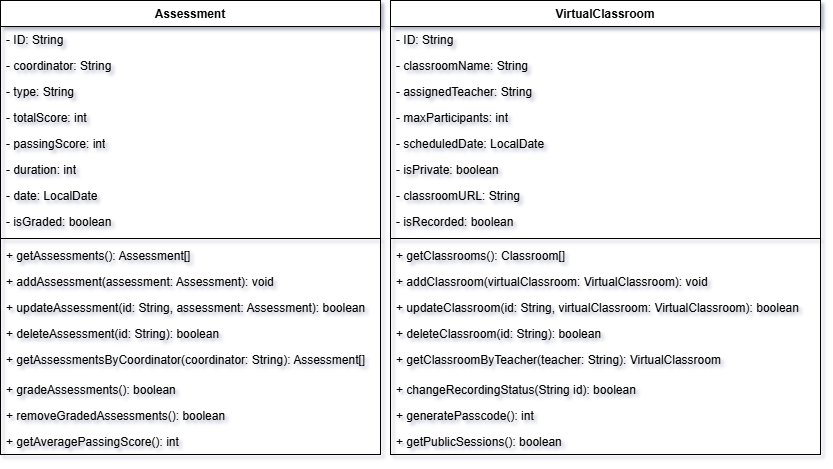

The diagram above was exported from draw.io. Its source (the exported page's mxGraphModel, read from the mxfile embedded in the PNG):
<mxGraphModel dx="806" dy="950" grid="1" gridSize="10" guides="1" tooltips="1" connect="1" arrows="1" fold="1" page="1" pageScale="1" pageWidth="850" pageHeight="1100" math="0" shadow="0">
  <root>
    <mxCell id="0" />
    <mxCell id="1" parent="0" />
    <mxCell id="U8mS7V9fYgJ4wNlJ-rM7-1" value="Assessment" style="swimlane;fontStyle=1;align=center;verticalAlign=top;childLayout=stackLayout;horizontal=1;startSize=26;horizontalStack=0;resizeParent=1;resizeParentMax=0;resizeLast=0;collapsible=1;marginBottom=0;whiteSpace=wrap;html=1;" parent="1" vertex="1">
      <mxGeometry x="20" y="140" width="380" height="454" as="geometry" />
    </mxCell>
    <mxCell id="U8mS7V9fYgJ4wNlJ-rM7-2" value="- ID: String" style="text;strokeColor=none;fillColor=none;align=left;verticalAlign=top;spacingLeft=4;spacingRight=4;overflow=hidden;rotatable=0;points=[[0,0.5],[1,0.5]];portConstraint=eastwest;whiteSpace=wrap;html=1;" parent="U8mS7V9fYgJ4wNlJ-rM7-1" vertex="1">
      <mxGeometry y="26" width="380" height="26" as="geometry" />
    </mxCell>
    <mxCell id="U8mS7V9fYgJ4wNlJ-rM7-18" value="- coordinator: String" style="text;strokeColor=none;fillColor=none;align=left;verticalAlign=top;spacingLeft=4;spacingRight=4;overflow=hidden;rotatable=0;points=[[0,0.5],[1,0.5]];portConstraint=eastwest;whiteSpace=wrap;html=1;" parent="U8mS7V9fYgJ4wNlJ-rM7-1" vertex="1">
      <mxGeometry y="52" width="380" height="26" as="geometry" />
    </mxCell>
    <mxCell id="U8mS7V9fYgJ4wNlJ-rM7-14" value="- type: String" style="text;strokeColor=none;fillColor=none;align=left;verticalAlign=top;spacingLeft=4;spacingRight=4;overflow=hidden;rotatable=0;points=[[0,0.5],[1,0.5]];portConstraint=eastwest;whiteSpace=wrap;html=1;" parent="U8mS7V9fYgJ4wNlJ-rM7-1" vertex="1">
      <mxGeometry y="78" width="380" height="26" as="geometry" />
    </mxCell>
    <mxCell id="U8mS7V9fYgJ4wNlJ-rM7-13" value="- totalScore: int" style="text;strokeColor=none;fillColor=none;align=left;verticalAlign=top;spacingLeft=4;spacingRight=4;overflow=hidden;rotatable=0;points=[[0,0.5],[1,0.5]];portConstraint=eastwest;whiteSpace=wrap;html=1;" parent="U8mS7V9fYgJ4wNlJ-rM7-1" vertex="1">
      <mxGeometry y="104" width="380" height="26" as="geometry" />
    </mxCell>
    <mxCell id="U8mS7V9fYgJ4wNlJ-rM7-17" value="- passingScore: int" style="text;strokeColor=none;fillColor=none;align=left;verticalAlign=top;spacingLeft=4;spacingRight=4;overflow=hidden;rotatable=0;points=[[0,0.5],[1,0.5]];portConstraint=eastwest;whiteSpace=wrap;html=1;" parent="U8mS7V9fYgJ4wNlJ-rM7-1" vertex="1">
      <mxGeometry y="130" width="380" height="26" as="geometry" />
    </mxCell>
    <mxCell id="U8mS7V9fYgJ4wNlJ-rM7-15" value="- duration: int" style="text;strokeColor=none;fillColor=none;align=left;verticalAlign=top;spacingLeft=4;spacingRight=4;overflow=hidden;rotatable=0;points=[[0,0.5],[1,0.5]];portConstraint=eastwest;whiteSpace=wrap;html=1;" parent="U8mS7V9fYgJ4wNlJ-rM7-1" vertex="1">
      <mxGeometry y="156" width="380" height="26" as="geometry" />
    </mxCell>
    <mxCell id="U8mS7V9fYgJ4wNlJ-rM7-16" value="- date: LocalDate" style="text;strokeColor=none;fillColor=none;align=left;verticalAlign=top;spacingLeft=4;spacingRight=4;overflow=hidden;rotatable=0;points=[[0,0.5],[1,0.5]];portConstraint=eastwest;whiteSpace=wrap;html=1;" parent="U8mS7V9fYgJ4wNlJ-rM7-1" vertex="1">
      <mxGeometry y="182" width="380" height="26" as="geometry" />
    </mxCell>
    <mxCell id="U8mS7V9fYgJ4wNlJ-rM7-26" value="- isGraded: boolean" style="text;strokeColor=none;fillColor=none;align=left;verticalAlign=top;spacingLeft=4;spacingRight=4;overflow=hidden;rotatable=0;points=[[0,0.5],[1,0.5]];portConstraint=eastwest;whiteSpace=wrap;html=1;" parent="U8mS7V9fYgJ4wNlJ-rM7-1" vertex="1">
      <mxGeometry y="208" width="380" height="26" as="geometry" />
    </mxCell>
    <mxCell id="U8mS7V9fYgJ4wNlJ-rM7-3" value="" style="line;strokeWidth=1;fillColor=none;align=left;verticalAlign=middle;spacingTop=-1;spacingLeft=3;spacingRight=3;rotatable=0;labelPosition=right;points=[];portConstraint=eastwest;strokeColor=inherit;" parent="U8mS7V9fYgJ4wNlJ-rM7-1" vertex="1">
      <mxGeometry y="234" width="380" height="8" as="geometry" />
    </mxCell>
    <mxCell id="U8mS7V9fYgJ4wNlJ-rM7-4" value="+ getAssessments(): Assessment[]" style="text;strokeColor=none;fillColor=none;align=left;verticalAlign=top;spacingLeft=4;spacingRight=4;overflow=hidden;rotatable=0;points=[[0,0.5],[1,0.5]];portConstraint=eastwest;whiteSpace=wrap;html=1;" parent="U8mS7V9fYgJ4wNlJ-rM7-1" vertex="1">
      <mxGeometry y="242" width="380" height="26" as="geometry" />
    </mxCell>
    <mxCell id="U8mS7V9fYgJ4wNlJ-rM7-20" value="+ addAssessment(assessment: Assessment): void" style="text;strokeColor=none;fillColor=none;align=left;verticalAlign=top;spacingLeft=4;spacingRight=4;overflow=hidden;rotatable=0;points=[[0,0.5],[1,0.5]];portConstraint=eastwest;whiteSpace=wrap;html=1;" parent="U8mS7V9fYgJ4wNlJ-rM7-1" vertex="1">
      <mxGeometry y="268" width="380" height="26" as="geometry" />
    </mxCell>
    <mxCell id="U8mS7V9fYgJ4wNlJ-rM7-22" value="+ updateAssessment(id: String, assessment: Assessment): boolean" style="text;strokeColor=none;fillColor=none;align=left;verticalAlign=top;spacingLeft=4;spacingRight=4;overflow=hidden;rotatable=0;points=[[0,0.5],[1,0.5]];portConstraint=eastwest;whiteSpace=wrap;html=1;" parent="U8mS7V9fYgJ4wNlJ-rM7-1" vertex="1">
      <mxGeometry y="294" width="380" height="26" as="geometry" />
    </mxCell>
    <mxCell id="U8mS7V9fYgJ4wNlJ-rM7-21" value="+ deleteAssessment(id: String): boolean" style="text;strokeColor=none;fillColor=none;align=left;verticalAlign=top;spacingLeft=4;spacingRight=4;overflow=hidden;rotatable=0;points=[[0,0.5],[1,0.5]];portConstraint=eastwest;whiteSpace=wrap;html=1;" parent="U8mS7V9fYgJ4wNlJ-rM7-1" vertex="1">
      <mxGeometry y="320" width="380" height="26" as="geometry" />
    </mxCell>
    <mxCell id="U8mS7V9fYgJ4wNlJ-rM7-23" value="+ getAssessmentsByCoordinator(coordinator: String): Assessment[]" style="text;strokeColor=none;fillColor=none;align=left;verticalAlign=top;spacingLeft=4;spacingRight=4;overflow=hidden;rotatable=0;points=[[0,0.5],[1,0.5]];portConstraint=eastwest;whiteSpace=wrap;html=1;" parent="U8mS7V9fYgJ4wNlJ-rM7-1" vertex="1">
      <mxGeometry y="346" width="380" height="30" as="geometry" />
    </mxCell>
    <mxCell id="U8mS7V9fYgJ4wNlJ-rM7-25" value="+ gradeAssessments(): boolean" style="text;strokeColor=none;fillColor=none;align=left;verticalAlign=top;spacingLeft=4;spacingRight=4;overflow=hidden;rotatable=0;points=[[0,0.5],[1,0.5]];portConstraint=eastwest;whiteSpace=wrap;html=1;" parent="U8mS7V9fYgJ4wNlJ-rM7-1" vertex="1">
      <mxGeometry y="376" width="380" height="26" as="geometry" />
    </mxCell>
    <mxCell id="U8mS7V9fYgJ4wNlJ-rM7-27" value="+ removeGradedAssessments(): boolean" style="text;strokeColor=none;fillColor=none;align=left;verticalAlign=top;spacingLeft=4;spacingRight=4;overflow=hidden;rotatable=0;points=[[0,0.5],[1,0.5]];portConstraint=eastwest;whiteSpace=wrap;html=1;" parent="U8mS7V9fYgJ4wNlJ-rM7-1" vertex="1">
      <mxGeometry y="402" width="380" height="26" as="geometry" />
    </mxCell>
    <mxCell id="U8mS7V9fYgJ4wNlJ-rM7-28" value="+ getAveragePassingScore(): int" style="text;strokeColor=none;fillColor=none;align=left;verticalAlign=top;spacingLeft=4;spacingRight=4;overflow=hidden;rotatable=0;points=[[0,0.5],[1,0.5]];portConstraint=eastwest;whiteSpace=wrap;html=1;" parent="U8mS7V9fYgJ4wNlJ-rM7-1" vertex="1">
      <mxGeometry y="428" width="380" height="26" as="geometry" />
    </mxCell>
    <mxCell id="U8mS7V9fYgJ4wNlJ-rM7-5" value="VirtualClassroom" style="swimlane;fontStyle=1;align=center;verticalAlign=top;childLayout=stackLayout;horizontal=1;startSize=26;horizontalStack=0;resizeParent=1;resizeParentMax=0;resizeLast=0;collapsible=1;marginBottom=0;whiteSpace=wrap;html=1;" parent="1" vertex="1">
      <mxGeometry x="410" y="140" width="430" height="454" as="geometry" />
    </mxCell>
    <mxCell id="U8mS7V9fYgJ4wNlJ-rM7-29" value="- ID: String" style="text;strokeColor=none;fillColor=none;align=left;verticalAlign=top;spacingLeft=4;spacingRight=4;overflow=hidden;rotatable=0;points=[[0,0.5],[1,0.5]];portConstraint=eastwest;whiteSpace=wrap;html=1;" parent="U8mS7V9fYgJ4wNlJ-rM7-5" vertex="1">
      <mxGeometry y="26" width="430" height="26" as="geometry" />
    </mxCell>
    <mxCell id="U8mS7V9fYgJ4wNlJ-rM7-30" value="- classroomName: String" style="text;strokeColor=none;fillColor=none;align=left;verticalAlign=top;spacingLeft=4;spacingRight=4;overflow=hidden;rotatable=0;points=[[0,0.5],[1,0.5]];portConstraint=eastwest;whiteSpace=wrap;html=1;" parent="U8mS7V9fYgJ4wNlJ-rM7-5" vertex="1">
      <mxGeometry y="52" width="430" height="26" as="geometry" />
    </mxCell>
    <mxCell id="U8mS7V9fYgJ4wNlJ-rM7-33" value="- assignedTeacher: String" style="text;strokeColor=none;fillColor=none;align=left;verticalAlign=top;spacingLeft=4;spacingRight=4;overflow=hidden;rotatable=0;points=[[0,0.5],[1,0.5]];portConstraint=eastwest;whiteSpace=wrap;html=1;" parent="U8mS7V9fYgJ4wNlJ-rM7-5" vertex="1">
      <mxGeometry y="78" width="430" height="26" as="geometry" />
    </mxCell>
    <mxCell id="U8mS7V9fYgJ4wNlJ-rM7-31" value="- maxParticipants: int" style="text;strokeColor=none;fillColor=none;align=left;verticalAlign=top;spacingLeft=4;spacingRight=4;overflow=hidden;rotatable=0;points=[[0,0.5],[1,0.5]];portConstraint=eastwest;whiteSpace=wrap;html=1;" parent="U8mS7V9fYgJ4wNlJ-rM7-5" vertex="1">
      <mxGeometry y="104" width="430" height="26" as="geometry" />
    </mxCell>
    <mxCell id="U8mS7V9fYgJ4wNlJ-rM7-32" value="- scheduledDate: LocalDate" style="text;strokeColor=none;fillColor=none;align=left;verticalAlign=top;spacingLeft=4;spacingRight=4;overflow=hidden;rotatable=0;points=[[0,0.5],[1,0.5]];portConstraint=eastwest;whiteSpace=wrap;html=1;" parent="U8mS7V9fYgJ4wNlJ-rM7-5" vertex="1">
      <mxGeometry y="130" width="430" height="26" as="geometry" />
    </mxCell>
    <mxCell id="U8mS7V9fYgJ4wNlJ-rM7-34" value="- isPrivate: boolean" style="text;strokeColor=none;fillColor=none;align=left;verticalAlign=top;spacingLeft=4;spacingRight=4;overflow=hidden;rotatable=0;points=[[0,0.5],[1,0.5]];portConstraint=eastwest;whiteSpace=wrap;html=1;" parent="U8mS7V9fYgJ4wNlJ-rM7-5" vertex="1">
      <mxGeometry y="156" width="430" height="26" as="geometry" />
    </mxCell>
    <mxCell id="U8mS7V9fYgJ4wNlJ-rM7-35" value="- classroomURL: String" style="text;strokeColor=none;fillColor=none;align=left;verticalAlign=top;spacingLeft=4;spacingRight=4;overflow=hidden;rotatable=0;points=[[0,0.5],[1,0.5]];portConstraint=eastwest;whiteSpace=wrap;html=1;" parent="U8mS7V9fYgJ4wNlJ-rM7-5" vertex="1">
      <mxGeometry y="182" width="430" height="26" as="geometry" />
    </mxCell>
    <mxCell id="U8mS7V9fYgJ4wNlJ-rM7-36" value="- isRecorded: boolean" style="text;strokeColor=none;fillColor=none;align=left;verticalAlign=top;spacingLeft=4;spacingRight=4;overflow=hidden;rotatable=0;points=[[0,0.5],[1,0.5]];portConstraint=eastwest;whiteSpace=wrap;html=1;" parent="U8mS7V9fYgJ4wNlJ-rM7-5" vertex="1">
      <mxGeometry y="208" width="430" height="26" as="geometry" />
    </mxCell>
    <mxCell id="U8mS7V9fYgJ4wNlJ-rM7-7" value="" style="line;strokeWidth=1;fillColor=none;align=left;verticalAlign=middle;spacingTop=-1;spacingLeft=3;spacingRight=3;rotatable=0;labelPosition=right;points=[];portConstraint=eastwest;strokeColor=inherit;" parent="U8mS7V9fYgJ4wNlJ-rM7-5" vertex="1">
      <mxGeometry y="234" width="430" height="8" as="geometry" />
    </mxCell>
    <mxCell id="U8mS7V9fYgJ4wNlJ-rM7-37" value="+ getClassrooms(): Classroom[]" style="text;strokeColor=none;fillColor=none;align=left;verticalAlign=top;spacingLeft=4;spacingRight=4;overflow=hidden;rotatable=0;points=[[0,0.5],[1,0.5]];portConstraint=eastwest;whiteSpace=wrap;html=1;" parent="U8mS7V9fYgJ4wNlJ-rM7-5" vertex="1">
      <mxGeometry y="242" width="430" height="26" as="geometry" />
    </mxCell>
    <mxCell id="U8mS7V9fYgJ4wNlJ-rM7-38" value="+ addClassroom(virtualClassroom: VirtualClassroom): void" style="text;strokeColor=none;fillColor=none;align=left;verticalAlign=top;spacingLeft=4;spacingRight=4;overflow=hidden;rotatable=0;points=[[0,0.5],[1,0.5]];portConstraint=eastwest;whiteSpace=wrap;html=1;" parent="U8mS7V9fYgJ4wNlJ-rM7-5" vertex="1">
      <mxGeometry y="268" width="430" height="26" as="geometry" />
    </mxCell>
    <mxCell id="U8mS7V9fYgJ4wNlJ-rM7-39" value="+ updateClassroom(id: String, virtualClassroom: VirtualClassroom): boolean" style="text;strokeColor=none;fillColor=none;align=left;verticalAlign=top;spacingLeft=4;spacingRight=4;overflow=hidden;rotatable=0;points=[[0,0.5],[1,0.5]];portConstraint=eastwest;whiteSpace=wrap;html=1;" parent="U8mS7V9fYgJ4wNlJ-rM7-5" vertex="1">
      <mxGeometry y="294" width="430" height="26" as="geometry" />
    </mxCell>
    <mxCell id="U8mS7V9fYgJ4wNlJ-rM7-40" value="+ deleteClassroom(id: String): boolean" style="text;strokeColor=none;fillColor=none;align=left;verticalAlign=top;spacingLeft=4;spacingRight=4;overflow=hidden;rotatable=0;points=[[0,0.5],[1,0.5]];portConstraint=eastwest;whiteSpace=wrap;html=1;" parent="U8mS7V9fYgJ4wNlJ-rM7-5" vertex="1">
      <mxGeometry y="320" width="430" height="26" as="geometry" />
    </mxCell>
    <mxCell id="U8mS7V9fYgJ4wNlJ-rM7-41" value="+ getClassroomByTeacher(teacher: String): VirtualClassroom" style="text;strokeColor=none;fillColor=none;align=left;verticalAlign=top;spacingLeft=4;spacingRight=4;overflow=hidden;rotatable=0;points=[[0,0.5],[1,0.5]];portConstraint=eastwest;whiteSpace=wrap;html=1;" parent="U8mS7V9fYgJ4wNlJ-rM7-5" vertex="1">
      <mxGeometry y="346" width="430" height="30" as="geometry" />
    </mxCell>
    <mxCell id="U8mS7V9fYgJ4wNlJ-rM7-42" value="+ changeRecordingStatus(String id): boolean" style="text;strokeColor=none;fillColor=none;align=left;verticalAlign=top;spacingLeft=4;spacingRight=4;overflow=hidden;rotatable=0;points=[[0,0.5],[1,0.5]];portConstraint=eastwest;whiteSpace=wrap;html=1;" parent="U8mS7V9fYgJ4wNlJ-rM7-5" vertex="1">
      <mxGeometry y="376" width="430" height="26" as="geometry" />
    </mxCell>
    <mxCell id="U8mS7V9fYgJ4wNlJ-rM7-45" value="+ generatePasscode(): int" style="text;strokeColor=none;fillColor=none;align=left;verticalAlign=top;spacingLeft=4;spacingRight=4;overflow=hidden;rotatable=0;points=[[0,0.5],[1,0.5]];portConstraint=eastwest;whiteSpace=wrap;html=1;" parent="U8mS7V9fYgJ4wNlJ-rM7-5" vertex="1">
      <mxGeometry y="402" width="430" height="26" as="geometry" />
    </mxCell>
    <mxCell id="n9K3_Mygc8XbcUyeraoq-1" value="+ getPublicSessions(): boolean" style="text;strokeColor=none;fillColor=none;align=left;verticalAlign=top;spacingLeft=4;spacingRight=4;overflow=hidden;rotatable=0;points=[[0,0.5],[1,0.5]];portConstraint=eastwest;whiteSpace=wrap;html=1;" vertex="1" parent="U8mS7V9fYgJ4wNlJ-rM7-5">
      <mxGeometry y="428" width="430" height="26" as="geometry" />
    </mxCell>
  </root>
</mxGraphModel>